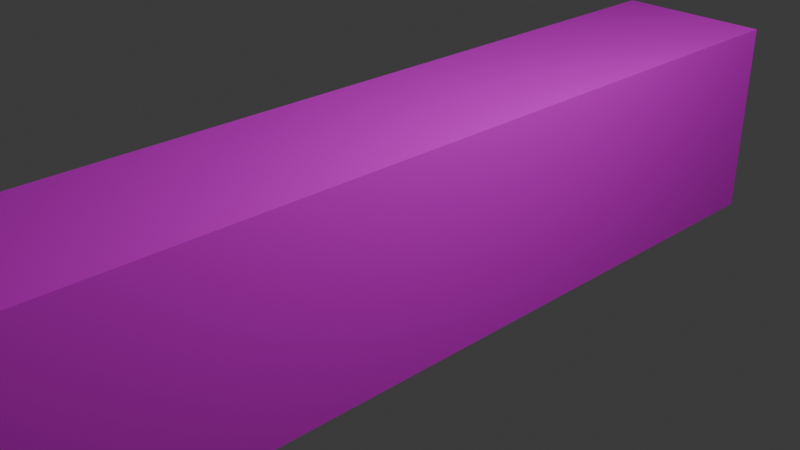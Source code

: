 # Source: 005_AdjustingTexturesBSDF.blend  (saved by Blender 5.0.119; exported with 4.5.12 LTS)
import bpy
from mathutils import Matrix  # noqa: F401  (used for matrix-valued properties, if any)

bpy.ops.wm.read_factory_settings(use_empty=True)
scene = bpy.context.scene
scene.name = 'Scene'

# ---- collections
col_collection = bpy.data.collections.new('Collection'); scene.collection.children.link(col_collection)

# ---- images (referenced by path relative to the original .blend; pixels are not part of the script)
import os
ASSET_DIR = os.environ.get("B2B_ASSET_DIR", "")  # directory of the original .blend (textures are referenced by path, not embedded)
HERE = os.path.dirname(os.path.abspath(__file__))  # packed textures are extracted next to this script under _unpacked/

def load_image(name, relpath, width, height, colorspace="sRGB"):
    """Load a texture the original file referenced (path relative to the .blend, or extracted next to this script)."""
    p = next((c for c in (os.path.join(HERE, relpath), os.path.join(ASSET_DIR, relpath)) if relpath and os.path.exists(c)), "")
    if p:
        img = bpy.data.images.load(p, check_existing=True)
        img.name = name
    else:  # same state as the original file: an image datablock whose file is absent (Cycles renders it pink)
        img = bpy.data.images.new(name, width, height)
        img.source = "FILE"
        img.filepath = "//" + (relpath or name)
    img.colorspace_settings.name = colorspace
    return img
img_yellow_plaster_wall_texture_jpg = load_image('yellow-plaster-wall-texture.jpg', 'yellow-plaster-wall-texture.jpg', 1024, 1024, 'sRGB')
img_concretebunker0258_1_350_jpg = load_image('ConcreteBunker0258_1_350.jpg', 'ConcreteBunker0258_1_350.jpg', 1024, 1024, 'sRGB')
img_emergencyexit_png = load_image('emergencyexit.png', 'emergencyexit.png', 1024, 1024, 'sRGB')

# ---- materials (node trees are filled in below, after node groups)
mat_material = bpy.data.materials.new('Material')
mat_material.alpha_threshold = 0.0
mat_material.use_backface_culling_lightprobe_volume = False
mat_material.roughness = 0.5
mat_material.line_color = (0.0, 0.0, 0.0, 1.0)
mat_wallplaster = bpy.data.materials.new('wallplaster')
mat_wallplaster.alpha_threshold = 0.0
mat_wallplaster.use_backface_culling_lightprobe_volume = False
mat_wallplaster.roughness = 0.5
mat_wallplaster.line_color = (0.0, 0.0, 0.0, 1.0)
mat_concrete = bpy.data.materials.new('concrete')
mat_concrete.alpha_threshold = 0.0
mat_concrete.use_backface_culling_lightprobe_volume = False
mat_concrete.roughness = 0.5
mat_concrete.line_color = (0.0, 0.0, 0.0, 1.0)
mat_material_001 = bpy.data.materials.new('Material.001')
mat_material_002 = bpy.data.materials.new('Material.002')
mat_light = bpy.data.materials.new('Light')

# ---- material node trees
mat_material.use_nodes = True; mat_material.node_tree.nodes.clear()
_N = mat_material.node_tree.nodes; _L = mat_material.node_tree.links
n0 = _N.new('ShaderNodeOutputMaterial'); n0.name = 'Material Output'; n0.location = (463, 107)
n1 = _N.new('ShaderNodeBsdfPrincipled'); n1.name = 'Principled BSDF'; n1.location = (63, 107)
n2 = _N.new('ShaderNodeTexImage'); n2.name = 'Image Texture'; n2.location = (-301, 112)
n2.image = img_yellow_plaster_wall_texture_jpg
_L.new(n1.outputs[0], n0.inputs[0])
_L.new(n2.outputs[0], n1.inputs[0])
n0.is_active_output = True
mat_wallplaster.use_nodes = True; mat_wallplaster.node_tree.nodes.clear()
_N = mat_wallplaster.node_tree.nodes; _L = mat_wallplaster.node_tree.links
n0 = _N.new('ShaderNodeOutputMaterial'); n0.name = 'Material Output'; n0.location = (463, 107)
n1 = _N.new('ShaderNodeBsdfPrincipled'); n1.name = 'Principled BSDF'; n1.location = (63, 107)
n1.inputs[2].default_value = 0.7091
n2 = _N.new('ShaderNodeTexImage'); n2.name = 'Image Texture'; n2.location = (-448, 132)
n2.image = img_yellow_plaster_wall_texture_jpg
_L.new(n1.outputs[0], n0.inputs[0])
_L.new(n2.outputs[0], n1.inputs[0])
n0.is_active_output = True
mat_concrete.use_nodes = True; mat_concrete.node_tree.nodes.clear()
_N = mat_concrete.node_tree.nodes; _L = mat_concrete.node_tree.links
n0 = _N.new('ShaderNodeOutputMaterial'); n0.name = 'Material Output'; n0.location = (420, 206)
n1 = _N.new('ShaderNodeBsdfPrincipled'); n1.name = 'Principled BSDF'; n1.location = (83, 217)
n2 = _N.new('ShaderNodeTexImage'); n2.name = 'Image Texture'; n2.location = (-318, 235)
n2.image = img_concretebunker0258_1_350_jpg
_L.new(n1.outputs[0], n0.inputs[0])
_L.new(n2.outputs[0], n1.inputs[0])
n0.is_active_output = True
mat_material_001.use_nodes = True; mat_material_001.node_tree.nodes.clear()
_N = mat_material_001.node_tree.nodes; _L = mat_material_001.node_tree.links
n0 = _N.new('ShaderNodeBsdfPrincipled'); n0.name = 'Principled BSDF'; n0.location = (-200, 100)
n0.inputs[2].default_value = 0.25
n1 = _N.new('ShaderNodeOutputMaterial'); n1.name = 'Material Output'; n1.location = (200, 100)
n2 = _N.new('ShaderNodeTexImage'); n2.name = 'Image Texture'; n2.location = (-529, 12)
n2.image = img_emergencyexit_png
_L.new(n0.outputs[0], n1.inputs[0])
_L.new(n2.outputs[0], n0.inputs[0])
n1.is_active_output = True
mat_material_002.use_nodes = True; mat_material_002.node_tree.nodes.clear()
_N = mat_material_002.node_tree.nodes; _L = mat_material_002.node_tree.links
n0 = _N.new('ShaderNodeBsdfPrincipled'); n0.name = 'Principled BSDF'; n0.location = (-200, 100)
n0.inputs[2].default_value = 0.25
n1 = _N.new('ShaderNodeOutputMaterial'); n1.name = 'Material Output'; n1.location = (200, 100)
n2 = _N.new('ShaderNodeTexImage'); n2.name = 'Image Texture'; n2.location = (-631, 154)
n2.image = img_emergencyexit_png
_L.new(n0.outputs[0], n1.inputs[0])
_L.new(n2.outputs[0], n0.inputs[0])
n1.is_active_output = True
mat_light.use_nodes = True; mat_light.node_tree.nodes.clear()
_N = mat_light.node_tree.nodes; _L = mat_light.node_tree.links
n0 = _N.new('ShaderNodeBsdfPrincipled'); n0.name = 'Principled BSDF'; n0.location = (-197, 257)
n0.inputs[27].default_value = (1.0, 0.8878, 0.03236, 1.0)
n0.inputs[28].default_value = 45.5
n1 = _N.new('ShaderNodeOutputMaterial'); n1.name = 'Material Output'; n1.location = (203, 257)
_L.new(n0.outputs[0], n1.inputs[0])
n1.is_active_output = True

# ---- world
world_world = bpy.data.worlds.new('World'); scene.world = world_world
world_world.use_nodes = True; world_world.node_tree.nodes.clear()
_N = world_world.node_tree.nodes; _L = world_world.node_tree.links
n0 = _N.new('ShaderNodeOutputWorld'); n0.name = 'World Output'; n0.location = (200, 100)
n1 = _N.new('ShaderNodeBackground'); n1.name = 'Background'; n1.location = (-200, 100)
n1.inputs[0].default_value = (0.05088, 0.05088, 0.05088, 1.0)
_L.new(n1.outputs[0], n0.inputs[0])
n0.is_active_output = True
world_world.color = (0.05088, 0.05088, 0.05088)
world_world.sun_shadow_jitter_overblur = 0.0

# ---- cameras
cam_camera = bpy.data.cameras.new('Camera')
cam_camera.clip_end = 100.0
cam_camera.ortho_scale = 7.314

# ---- lights
light_light = bpy.data.lights.new('Light', 'POINT')
light_light.energy = 1000.0
light_light.shadow_soft_size = 0.1

# ---- meshes
me_cube = bpy.data.meshes.new('Cube')
me_cube.from_pydata([], [], [])
_uv = me_cube.uv_layers.new(name='UVMap')
_uv.uv.foreach_set('vector', [])
me_cube.materials.append(mat_material)
me_cube.use_mirror_vertex_groups = False
me_cube.update()
me_cube_001 = bpy.data.meshes.new('Cube.001')
me_cube_001.from_pydata([(1.0, 1.0, 1.0), (1.0, 1.0, -1.0), (1.0, -1.0, 1.0), (1.0, -1.0, -1.0)], [], [(1, 0, 2, 3)])
_uv = me_cube_001.uv_layers.new(name='UVMap')
_uv.uv.foreach_set('vector', [0.002851, 0.9983, 0.002851, 0.002722, 1.009, 0.002722, 1.009, 0.9983])
me_cube_001.materials.append(mat_wallplaster)
me_cube_001.use_mirror_vertex_groups = False
me_cube_001.update()
me_cube_002 = bpy.data.meshes.new('Cube.002')
me_cube_002.from_pydata([(1.0, 1.0, 1.0), (1.0, -1.0, 1.0), (-1.0, 1.0, 1.0), (-1.0, -1.0, 1.0)], [], [(0, 2, 3, 1)])
_uv = me_cube_002.uv_layers.new(name='UVMap')
_uv.uv.foreach_set('vector', [0.9972, 0.001682, 0.9972, 1.011, 0.002792, 1.011, 0.002792, 0.001682])
me_cube_002.materials.append(mat_material)
me_cube_002.use_mirror_vertex_groups = False
me_cube_002.update()
me_cube_003 = bpy.data.meshes.new('Cube.003')
me_cube_003.from_pydata([(-1.0, 1.0, 1.0), (-1.0, 1.0, -1.0), (-1.0, -1.0, 1.0), (-1.0, -1.0, -1.0)], [], [(3, 2, 0, 1)])
_uv = me_cube_003.uv_layers.new(name='UVMap')
_uv.uv.foreach_set('vector', [0.001392, 0.9975, 0.001392, 0.0004918, 0.9966, 0.000492, 0.9966, 0.9975])
me_cube_003.materials.append(mat_wallplaster)
me_cube_003.use_mirror_vertex_groups = False
me_cube_003.update()
me_cube_004 = bpy.data.meshes.new('Cube.004')
me_cube_004.from_pydata([(1.0, 1.0, -1.0), (1.0, -1.0, -1.0), (-1.0, 1.0, -1.0), (-1.0, -1.0, -1.0)], [], [(2, 0, 1, 3)])
_uv = me_cube_004.uv_layers.new(name='UVMap')
_uv.uv.foreach_set('vector', [1.009, 0.01089, 1.009, 1.027, -0.00934, 1.027, -0.00934, 0.01089])
me_cube_004.materials.append(mat_concrete)
me_cube_004.use_mirror_vertex_groups = False
me_cube_004.update()
me_cube_005 = bpy.data.meshes.new('Cube.005')
me_cube_005.from_pydata([(1.0, 1.0, 1.0), (1.0, 1.0, -1.0), (-1.0, 1.0, 1.0), (-1.0, 1.0, -1.0)], [], [(3, 2, 0, 1)])
_uv = me_cube_005.uv_layers.new(name='UVMap')
_uv.uv.foreach_set('vector', [0.1474, 0.5385, 0.6075, 0.5385, 0.6075, 0.9985, 0.1474, 0.9985])
me_cube_005.materials.append(mat_material)
me_cube_005.use_mirror_vertex_groups = False
me_cube_005.update()
me_cube_006 = bpy.data.meshes.new('Cube.006')
me_cube_006.from_pydata([(1.054, -1.0, -1.0), (1.054, -1.0, 1.0), (1.054, 1.0, -1.0), (1.054, 1.0, 1.0), (0.0003329, 1.0, 1.0), (0.0003329, -1.0, 1.0), (0.8443, 1.0, 1.0), (0.8443, -1.0, -1.0), (0.8443, 1.0, -1.0), (0.8443, -1.0, 1.0), (1.054, 1.0, 0.8895), (1.054, -1.0, 0.8895), (0.0003329, -1.0, 0.8895), (0.0003329, 1.0, 0.8895), (0.8443, -1.0, 0.8895), (0.8443, 1.0, 0.8895)], [], [(15, 6, 3, 10), (10, 3, 1, 11), (8, 2, 0, 7), (6, 4, 5, 9), (14, 9, 5, 12), (11, 1, 9, 14), (3, 6, 9, 1), (13, 4, 6, 15), (0, 11, 14, 7), (2, 10, 11, 0), (8, 15, 10, 2), (13, 15, 14, 12), (8, 7, 14, 12, 13, 15)])
_uv = me_cube_006.uv_layers.new(name='UVMap')
_uv.uv.foreach_set('vector', [0.6112, 0.4805, 0.625, 0.4805, 0.625, 0.5, 0.6112, 0.5, 0.6112, 0.5, 0.625, 0.5, 0.625, 0.75, 0.6112, 0.75, 0.3555, 0.5, 0.375, 0.5, 0.375, 0.75, 0.3555, 0.75, 0.6445, 0.5, 0.75, 0.5, 0.75, 0.75, 0.6445, 0.75, 0.8915, 0.9509, 0.8915, 1.006, 0.4692, 1.006, 0.4692, 0.9509, 0.9966, 0.9509, 0.9966, 1.006, 0.8915, 1.006, 0.8915, 0.9509, 0.625, 0.5, 0.6445, 0.5, 0.6445, 0.75, 0.625, 0.75, 0.6112, 0.375, 0.625, 0.375, 0.625, 0.4805, 0.6112, 0.4805, 0.9966, 0.00549, 0.9966, 0.9509, 0.8915, 0.9509, 0.8915, 0.00549, 0.375, 0.5, 0.6112, 0.5, 0.6112, 0.75, 0.375, 0.75, 0.375, 0.4805, 0.6112, 0.4805, 0.6112, 0.5, 0.375, 0.5, 0.6112, 0.375, 0.6112, 0.4805, 0.6112, 0.7695, 0.6112, 0.875, 0.3555, 0.5, 0.3555, 0.75, 0.6112, 0.7695, 0.6112, 0.875, 0.6112, 0.375, 0.6112, 0.4805])
me_cube_006.materials.append(mat_material_001)
me_cube_006.update()
me_cube_007 = bpy.data.meshes.new('Cube.007')
me_cube_007.from_pydata([(0.0003329, -1.0, -1.0), (0.8443, -1.0, -1.0), (0.0003329, -1.0, 0.8895), (0.8443, -1.0, 0.8895)], [], [(1, 3, 2, 0)])
_uv = me_cube_007.uv_layers.new(name='UVMap')
_uv.uv.foreach_set('vector', [0.9025, 0.006271, 0.9066, 0.9537, 0.1026, 0.9537, 0.09849, 0.006271])
me_cube_007.materials.append(mat_material_002)
me_cube_007.update()
me_cube_008 = bpy.data.meshes.new('Cube.008')
me_cube_008.from_pydata([(-1.0, -1.0, 0.3586), (-1.0, -1.0, 1.0), (-1.0, 1.0, 0.3586), (-1.0, 1.0, 1.0), (1.0, -1.0, 0.3586), (1.0, -1.0, 1.0), (1.0, 1.0, 0.3586), (1.0, 1.0, 1.0)], [], [(0, 1, 3, 2), (2, 3, 7, 6), (6, 7, 5, 4), (4, 5, 1, 0), (2, 6, 4, 0), (7, 3, 1, 5)])
_uv = me_cube_008.uv_layers.new(name='UVMap')
_uv.uv.foreach_set('vector', [0.375, 0.0, 0.625, 0.0, 0.625, 0.25, 0.375, 0.25, 0.375, 0.25, 0.625, 0.25, 0.625, 0.5, 0.375, 0.5, 0.375, 0.5, 0.625, 0.5, 0.625, 0.75, 0.375, 0.75, 0.375, 0.75, 0.625, 0.75, 0.625, 1.0, 0.375, 1.0, 0.125, 0.5, 0.375, 0.5, 0.375, 0.75, 0.125, 0.75, 0.625, 0.5, 0.875, 0.5, 0.875, 0.75, 0.625, 0.75])
me_cube_008.materials.append(mat_concrete)
me_cube_008.update()
me_cube_009 = bpy.data.meshes.new('Cube.009')
me_cube_009.from_pydata([(0.5, 0.0, -0.3946), (0.5, 1.0, 0.86), (1.0, -1.0, -0.3946), (1.0, -1.0, 1.0), (1.0, 1.0, -0.3946), (1.0, 1.0, 1.0), (0.0, 1.0, -0.3946), (0.0, 1.0, 1.0), (0.0, -1.0, -0.3946), (0.0, -1.0, 1.0), (0.5, -1.0, 0.86), (0.5, -1.0, 1.0), (1.0, 1.0, 0.86), (1.0, -1.0, 0.86), (0.0, -1.0, 0.86), (0.0, 1.0, 0.86), (0.5, 1.0, -0.3946), (0.5, -1.0, -0.3946), (1.0, 0.0, -0.3946), (1.0, 0.0, 1.0), (0.0, 0.0, -0.3946), (1.0, 0.0, 0.86), (0.5, 1.0, 1.0)], [], [(1, 22, 5, 12), (21, 19, 3, 13), (0, 18, 2, 17), (10, 11, 9, 14), (15, 7, 22, 1), (20, 0, 17, 8), (17, 10, 14, 8), (18, 21, 13, 2), (16, 1, 12, 4), (13, 3, 11, 10), (2, 13, 10, 17), (4, 12, 21, 18), (6, 15, 1, 16), (16, 4, 18, 0), (12, 5, 19, 21), (6, 16, 0, 20)])
_uv = me_cube_009.uv_layers.new(name='UVMap')
_uv.uv.foreach_set('vector', [0.5999, 0.4375, 0.625, 0.4375, 0.625, 0.5, 0.5999, 0.5, 0.5999, 0.625, 0.625, 0.625, 0.625, 0.75, 0.5999, 0.75, 0.3125, 0.625, 0.375, 0.625, 0.375, 0.75, 0.3125, 0.75, 0.5999, 0.8125, 0.625, 0.8125, 0.625, 0.875, 0.5999, 0.875, 0.5999, 0.375, 0.625, 0.375, 0.625, 0.4375, 0.5999, 0.4375, 0.25, 0.625, 0.3125, 0.625, 0.3125, 0.75, 0.25, 0.75, 0.375, 0.8125, 0.5999, 0.8125, 0.5999, 0.875, 0.375, 0.875, 0.375, 0.625, 0.5999, 0.625, 0.5999, 0.75, 0.375, 0.75, 0.375, 0.4375, 0.5999, 0.4375, 0.5999, 0.5, 0.375, 0.5, 0.5999, 0.75, 0.625, 0.75, 0.625, 0.8125, 0.5999, 0.8125, 0.375, 0.75, 0.5999, 0.75, 0.5999, 0.8125, 0.375, 0.8125, 0.375, 0.5, 0.5999, 0.5, 0.5999, 0.625, 0.375, 0.625, 0.375, 0.375, 0.5999, 0.375, 0.5999, 0.4375, 0.375, 0.4375, 0.3125, 0.5, 0.375, 0.5, 0.375, 0.625, 0.3125, 0.625, 0.5999, 0.5, 0.625, 0.5, 0.625, 0.625, 0.5999, 0.625, 0.25, 0.5, 0.3125, 0.5, 0.3125, 0.625, 0.25, 0.625])
me_cube_009.materials.append(mat_light)
me_cube_009.update()

# ---- objects
ob_cube = bpy.data.objects.new('Cube', me_cube)
ob_light = bpy.data.objects.new('Light', light_light)
ob_camera = bpy.data.objects.new('Camera', cam_camera)
ob_cube_001 = bpy.data.objects.new('Cube.001', me_cube_001)
ob_cube_002 = bpy.data.objects.new('Cube.002', me_cube_002)
ob_cube_003 = bpy.data.objects.new('Cube.003', me_cube_003)
ob_cube_004 = bpy.data.objects.new('Cube.004', me_cube_004)
ob_cube_005 = bpy.data.objects.new('Cube.005', me_cube_005)
ob_cube_006 = bpy.data.objects.new('Cube.006', me_cube_006)
ob_cube_007 = bpy.data.objects.new('Cube.007', me_cube_007)
ob_cube_008 = bpy.data.objects.new('Cube.008', me_cube_008)
ob_cube_009 = bpy.data.objects.new('Cube.009', me_cube_009)

# ---- transforms, parenting, visibility, modifiers, constraints
ob_cube.location = (0.0, 0.0, 0.0)
ob_cube.scale = (0.9, 5.0, 1.15)
ob_cube.lock_rotations_4d = False
ob_cube.empty_display_type = 'ARROWS'
ob_cube.lineart.crease_threshold = 0.0
ob_light.location = (4.076, 1.005, 5.904)
ob_light.rotation_euler = (0.6503, 0.05522, 1.866)
ob_light.lock_rotations_4d = False
ob_light.empty_display_type = 'ARROWS'
ob_light.color = (0.0, 0.0, 0.0, 0.0)
ob_light.lineart.crease_threshold = 0.0
ob_camera.location = (7.359, -6.926, 4.958)
ob_camera.rotation_euler = (1.109, 0.0, 0.8149)
ob_camera.lock_rotations_4d = False
ob_camera.empty_display_type = 'ARROWS'
ob_camera.color = (0.0, 0.0, 0.0, 0.0)
ob_camera.display_type = 'WIRE'
ob_camera.lineart.crease_threshold = 0.0
ob_cube_001.location = (0.0, 0.0, 0.0)
ob_cube_001.scale = (0.9, 5.0, 1.15)
ob_cube_001.lock_rotations_4d = False
ob_cube_001.empty_display_type = 'ARROWS'
ob_cube_001.lineart.crease_threshold = 0.0
ob_cube_002.location = (0.0, 0.0, 0.0)
ob_cube_002.scale = (0.9, 5.0, 1.15)
ob_cube_002.lock_rotations_4d = False
ob_cube_002.empty_display_type = 'ARROWS'
ob_cube_002.lineart.crease_threshold = 0.0
ob_cube_003.location = (0.0, 0.0, 0.0)
ob_cube_003.scale = (0.9, 5.0, 1.15)
ob_cube_003.lock_rotations_4d = False
ob_cube_003.empty_display_type = 'ARROWS'
ob_cube_003.lineart.crease_threshold = 0.0
ob_cube_004.location = (0.0, 0.0, 0.0)
ob_cube_004.scale = (0.9, 5.0, 1.15)
ob_cube_004.lock_rotations_4d = False
ob_cube_004.empty_display_type = 'ARROWS'
ob_cube_004.lineart.crease_threshold = 0.0
ob_cube_005.location = (0.0, 0.0, 0.0)
ob_cube_005.scale = (0.9, 5.0, 1.15)
ob_cube_005.lock_rotations_4d = False
ob_cube_005.empty_display_type = 'ARROWS'
ob_cube_005.lineart.crease_threshold = 0.0
ob_cube_006.location = (0.0, 4.961, -0.148)
ob_cube_006.scale = (0.5147, 0.06847, 1.0)
_m = ob_cube_006.modifiers.new('Mirror', 'MIRROR')
ob_cube_007.location = (0.0, 5.001, -0.148)
ob_cube_007.scale = (0.5147, 0.06847, 1.0)
_m = ob_cube_007.modifiers.new('Mirror', 'MIRROR')
ob_cube_008.location = (0.0, 1.736, 1.085)
ob_cube_008.scale = (0.2253, 0.04134, 0.06518)
ob_cube_009.location = (0.0, 1.736, 1.042)
ob_cube_009.scale = (0.2253, 0.04134, 0.06518)
_m = ob_cube_009.modifiers.new('Mirror', 'MIRROR')
_m = ob_cube_009.modifiers.new('Subdivision', 'SUBSURF')
_m.levels = 2

# ---- collection membership
col_collection.objects.link(ob_cube)
col_collection.objects.link(ob_light)
col_collection.objects.link(ob_camera)
col_collection.objects.link(ob_cube_001)
col_collection.objects.link(ob_cube_002)
col_collection.objects.link(ob_cube_003)
col_collection.objects.link(ob_cube_004)
col_collection.objects.link(ob_cube_005)
col_collection.objects.link(ob_cube_006)
col_collection.objects.link(ob_cube_007)
col_collection.objects.link(ob_cube_008)
col_collection.objects.link(ob_cube_009)

# ---- scene / render settings (as saved in the file)
scene.camera = ob_camera
scene.frame_start = 1; scene.frame_end = 250; scene.frame_set(1)
scene.render.engine = 'CYCLES'
scene.render.bake_bias = 0.0
scene.render.bake_samples = 0
scene.cycles.sampling_pattern = 'TABULATED_SOBOL'
scene.eevee.use_volume_custom_range = False
bpy.context.view_layer.update()
